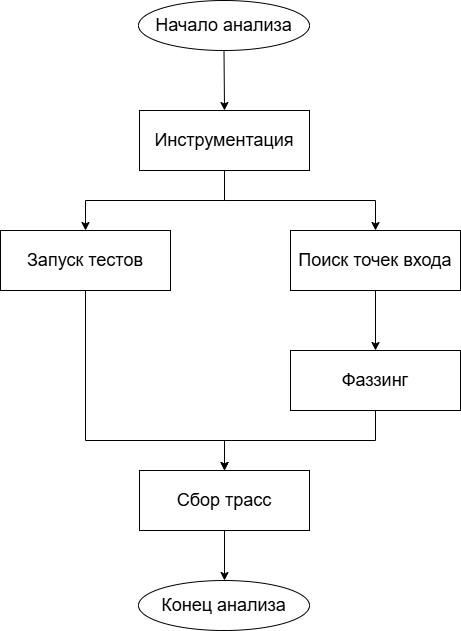

The diagram above was exported from draw.io. Its source (the exported page's mxGraphModel, read from the mxfile embedded in the PNG):
<mxGraphModel dx="907" dy="776" grid="1" gridSize="10" guides="1" tooltips="1" connect="1" arrows="1" fold="1" page="1" pageScale="1" pageWidth="827" pageHeight="1169" math="0" shadow="0">
  <root>
    <mxCell id="0" />
    <mxCell id="1" parent="0" />
    <mxCell id="OqJ8xA4q25DC5zX3isi4-8" style="edgeStyle=orthogonalEdgeStyle;rounded=0;orthogonalLoop=1;jettySize=auto;html=1;exitX=0.5;exitY=1;exitDx=0;exitDy=0;entryX=0.5;entryY=0;entryDx=0;entryDy=0;" edge="1" parent="1" source="OqJ8xA4q25DC5zX3isi4-1" target="OqJ8xA4q25DC5zX3isi4-5">
      <mxGeometry relative="1" as="geometry" />
    </mxCell>
    <mxCell id="OqJ8xA4q25DC5zX3isi4-9" style="edgeStyle=orthogonalEdgeStyle;rounded=0;orthogonalLoop=1;jettySize=auto;html=1;exitX=0.5;exitY=1;exitDx=0;exitDy=0;entryX=0.5;entryY=0;entryDx=0;entryDy=0;" edge="1" parent="1" source="OqJ8xA4q25DC5zX3isi4-1" target="OqJ8xA4q25DC5zX3isi4-6">
      <mxGeometry relative="1" as="geometry" />
    </mxCell>
    <mxCell id="OqJ8xA4q25DC5zX3isi4-1" value="&lt;font style=&quot;font-size: 18px;&quot;&gt;Инструментация&lt;/font&gt;" style="rounded=0;whiteSpace=wrap;html=1;" vertex="1" parent="1">
      <mxGeometry x="329" y="120" width="170" height="60" as="geometry" />
    </mxCell>
    <mxCell id="OqJ8xA4q25DC5zX3isi4-11" style="edgeStyle=orthogonalEdgeStyle;rounded=0;orthogonalLoop=1;jettySize=auto;html=1;exitX=0.5;exitY=1;exitDx=0;exitDy=0;entryX=0.5;entryY=0;entryDx=0;entryDy=0;" edge="1" parent="1" source="OqJ8xA4q25DC5zX3isi4-4" target="OqJ8xA4q25DC5zX3isi4-7">
      <mxGeometry relative="1" as="geometry" />
    </mxCell>
    <mxCell id="OqJ8xA4q25DC5zX3isi4-4" value="&lt;font style=&quot;font-size: 18px;&quot;&gt;Фаззинг&lt;/font&gt;" style="rounded=0;whiteSpace=wrap;html=1;" vertex="1" parent="1">
      <mxGeometry x="480" y="360" width="170" height="60" as="geometry" />
    </mxCell>
    <mxCell id="OqJ8xA4q25DC5zX3isi4-12" style="edgeStyle=orthogonalEdgeStyle;rounded=0;orthogonalLoop=1;jettySize=auto;html=1;exitX=0.5;exitY=1;exitDx=0;exitDy=0;entryX=0.5;entryY=0;entryDx=0;entryDy=0;" edge="1" parent="1" source="OqJ8xA4q25DC5zX3isi4-5" target="OqJ8xA4q25DC5zX3isi4-7">
      <mxGeometry relative="1" as="geometry">
        <Array as="points">
          <mxPoint x="275" y="450" />
          <mxPoint x="414" y="450" />
        </Array>
      </mxGeometry>
    </mxCell>
    <mxCell id="OqJ8xA4q25DC5zX3isi4-5" value="&lt;font style=&quot;font-size: 18px;&quot;&gt;Запуск тестов&lt;/font&gt;" style="rounded=0;whiteSpace=wrap;html=1;" vertex="1" parent="1">
      <mxGeometry x="190" y="240" width="170" height="60" as="geometry" />
    </mxCell>
    <mxCell id="OqJ8xA4q25DC5zX3isi4-10" style="edgeStyle=orthogonalEdgeStyle;rounded=0;orthogonalLoop=1;jettySize=auto;html=1;exitX=0.5;exitY=1;exitDx=0;exitDy=0;entryX=0.5;entryY=0;entryDx=0;entryDy=0;" edge="1" parent="1" source="OqJ8xA4q25DC5zX3isi4-6" target="OqJ8xA4q25DC5zX3isi4-4">
      <mxGeometry relative="1" as="geometry" />
    </mxCell>
    <mxCell id="OqJ8xA4q25DC5zX3isi4-6" value="&lt;span style=&quot;font-size: 18px;&quot;&gt;Поиск точек входа&lt;/span&gt;" style="rounded=0;whiteSpace=wrap;html=1;" vertex="1" parent="1">
      <mxGeometry x="480" y="240" width="170" height="60" as="geometry" />
    </mxCell>
    <mxCell id="OqJ8xA4q25DC5zX3isi4-7" value="&lt;font style=&quot;font-size: 18px;&quot;&gt;Сбор трасс&lt;/font&gt;" style="rounded=0;whiteSpace=wrap;html=1;" vertex="1" parent="1">
      <mxGeometry x="329" y="480" width="170" height="60" as="geometry" />
    </mxCell>
    <mxCell id="OqJ8xA4q25DC5zX3isi4-13" value="" style="endArrow=classic;html=1;rounded=0;entryX=0.5;entryY=0;entryDx=0;entryDy=0;exitX=0.5;exitY=1;exitDx=0;exitDy=0;" edge="1" parent="1" source="OqJ8xA4q25DC5zX3isi4-15" target="OqJ8xA4q25DC5zX3isi4-1">
      <mxGeometry width="50" height="50" relative="1" as="geometry">
        <mxPoint x="414" y="70" as="sourcePoint" />
        <mxPoint x="760" y="360" as="targetPoint" />
      </mxGeometry>
    </mxCell>
    <mxCell id="OqJ8xA4q25DC5zX3isi4-14" value="" style="endArrow=classic;html=1;rounded=0;entryX=0.5;entryY=0;entryDx=0;entryDy=0;" edge="1" parent="1">
      <mxGeometry width="50" height="50" relative="1" as="geometry">
        <mxPoint x="414" y="540" as="sourcePoint" />
        <mxPoint x="414" y="590" as="targetPoint" />
      </mxGeometry>
    </mxCell>
    <mxCell id="OqJ8xA4q25DC5zX3isi4-15" value="&lt;font style=&quot;font-size: 18px;&quot;&gt;Начало анализа&lt;/font&gt;" style="ellipse;whiteSpace=wrap;html=1;" vertex="1" parent="1">
      <mxGeometry x="328" y="10" width="171" height="50" as="geometry" />
    </mxCell>
    <mxCell id="OqJ8xA4q25DC5zX3isi4-16" value="&lt;font style=&quot;font-size: 18px;&quot;&gt;Конец анализа&lt;/font&gt;" style="ellipse;whiteSpace=wrap;html=1;" vertex="1" parent="1">
      <mxGeometry x="328" y="590" width="171" height="50" as="geometry" />
    </mxCell>
  </root>
</mxGraphModel>